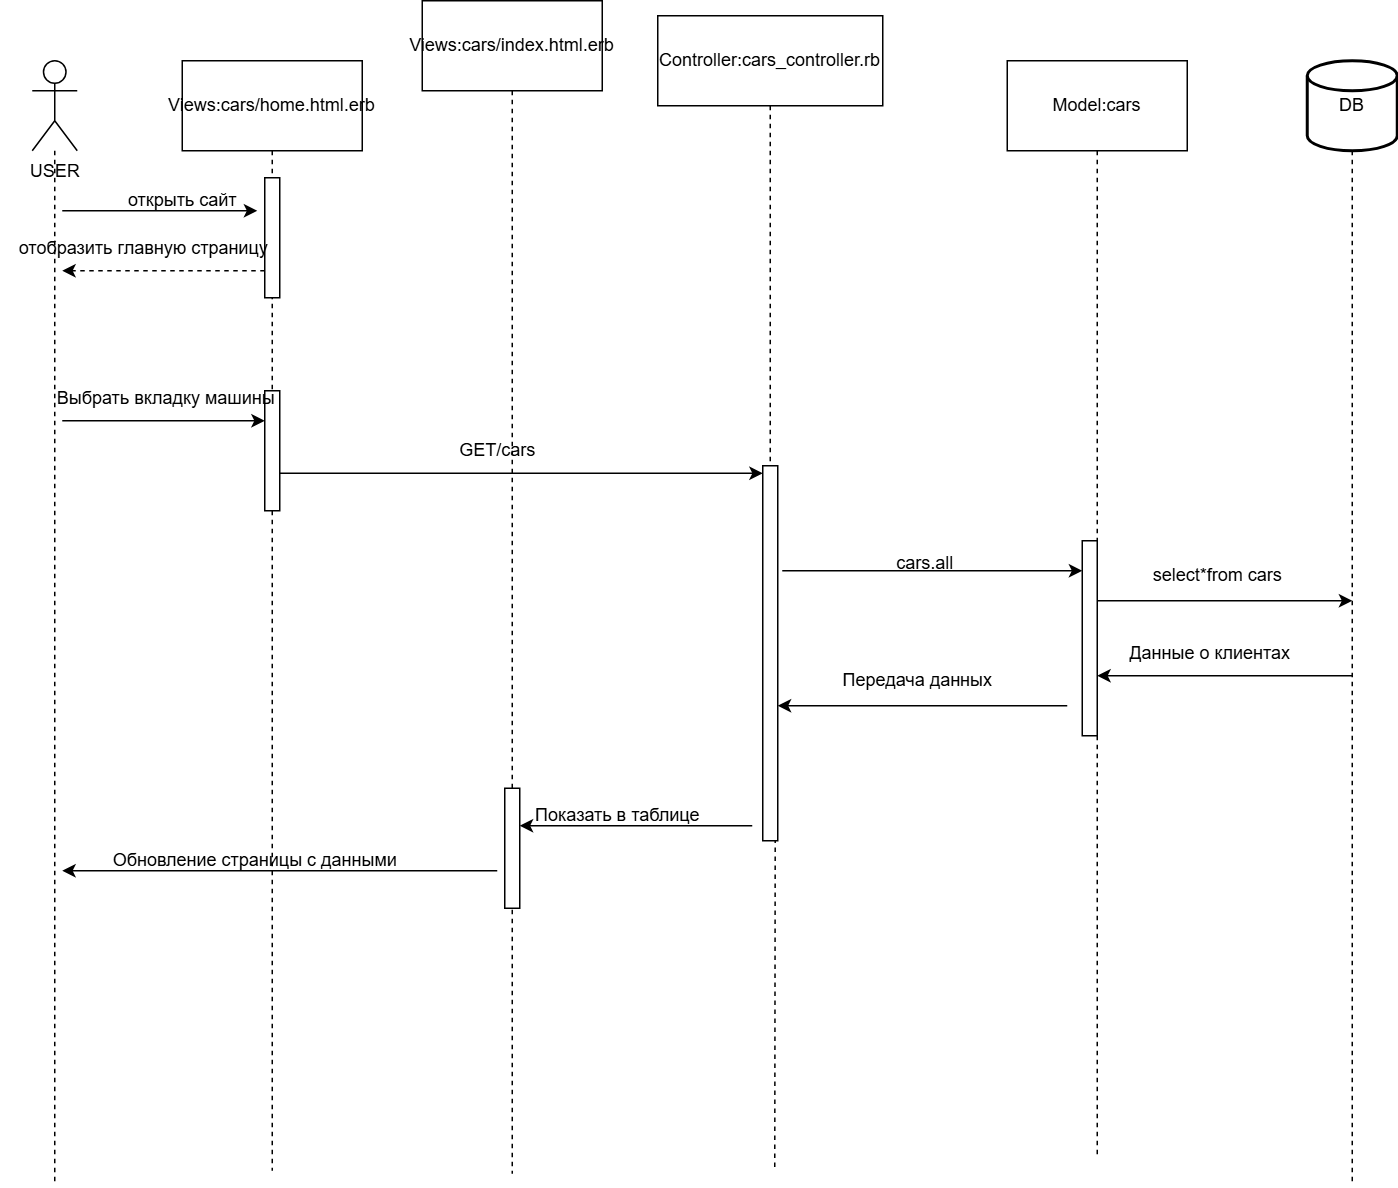

The diagram above was exported from draw.io. Its source (the exported page's mxGraphModel, read from the mxfile embedded in the PNG):
<mxGraphModel dx="1434" dy="780" grid="1" gridSize="10" guides="1" tooltips="1" connect="1" arrows="1" fold="1" page="1" pageScale="1" pageWidth="827" pageHeight="1169" math="0" shadow="0">
  <root>
    <mxCell id="0" />
    <mxCell id="1" parent="0" />
    <mxCell id="ldQITzWyKh8IYt9gVKb6-10" style="edgeStyle=orthogonalEdgeStyle;rounded=0;orthogonalLoop=1;jettySize=auto;html=1;dashed=1;endArrow=none;startFill=0;" edge="1" parent="1" source="ldQITzWyKh8IYt9gVKb6-1">
      <mxGeometry relative="1" as="geometry">
        <mxPoint x="835" y="800" as="targetPoint" />
      </mxGeometry>
    </mxCell>
    <mxCell id="ldQITzWyKh8IYt9gVKb6-1" value="Controller:cars_controller.rb" style="rounded=0;whiteSpace=wrap;html=1;" vertex="1" parent="1">
      <mxGeometry x="757" y="30" width="150" height="60" as="geometry" />
    </mxCell>
    <mxCell id="ldQITzWyKh8IYt9gVKb6-11" style="edgeStyle=orthogonalEdgeStyle;rounded=0;orthogonalLoop=1;jettySize=auto;html=1;dashed=1;endArrow=none;startFill=0;" edge="1" parent="1" source="ldQITzWyKh8IYt9gVKb6-2">
      <mxGeometry relative="1" as="geometry">
        <mxPoint x="1050" y="790" as="targetPoint" />
      </mxGeometry>
    </mxCell>
    <mxCell id="ldQITzWyKh8IYt9gVKb6-2" value="Model:cars" style="rounded=0;whiteSpace=wrap;html=1;" vertex="1" parent="1">
      <mxGeometry x="990" y="60" width="120" height="60" as="geometry" />
    </mxCell>
    <mxCell id="ldQITzWyKh8IYt9gVKb6-12" style="edgeStyle=orthogonalEdgeStyle;rounded=0;orthogonalLoop=1;jettySize=auto;html=1;dashed=1;endArrow=none;startFill=0;" edge="1" parent="1" source="ldQITzWyKh8IYt9gVKb6-3">
      <mxGeometry relative="1" as="geometry">
        <mxPoint x="1220" y="810" as="targetPoint" />
      </mxGeometry>
    </mxCell>
    <mxCell id="ldQITzWyKh8IYt9gVKb6-3" value="DB" style="strokeWidth=2;html=1;shape=mxgraph.flowchart.database;whiteSpace=wrap;" vertex="1" parent="1">
      <mxGeometry x="1190" y="60" width="60" height="60" as="geometry" />
    </mxCell>
    <mxCell id="ldQITzWyKh8IYt9gVKb6-8" style="edgeStyle=orthogonalEdgeStyle;rounded=0;orthogonalLoop=1;jettySize=auto;html=1;dashed=1;endArrow=none;startFill=0;" edge="1" parent="1" source="ldQITzWyKh8IYt9gVKb6-4">
      <mxGeometry relative="1" as="geometry">
        <mxPoint x="500" y="800" as="targetPoint" />
      </mxGeometry>
    </mxCell>
    <mxCell id="ldQITzWyKh8IYt9gVKb6-4" value="Views:cars/home.html.erb" style="rounded=0;whiteSpace=wrap;html=1;" vertex="1" parent="1">
      <mxGeometry x="440" y="60" width="120" height="60" as="geometry" />
    </mxCell>
    <mxCell id="ldQITzWyKh8IYt9gVKb6-9" style="edgeStyle=orthogonalEdgeStyle;rounded=0;orthogonalLoop=1;jettySize=auto;html=1;dashed=1;endArrow=none;startFill=0;" edge="1" parent="1" source="ldQITzWyKh8IYt9gVKb6-5">
      <mxGeometry relative="1" as="geometry">
        <mxPoint x="660" y="802" as="targetPoint" />
      </mxGeometry>
    </mxCell>
    <mxCell id="ldQITzWyKh8IYt9gVKb6-5" value="Views:cars/index.html.erb" style="rounded=0;whiteSpace=wrap;html=1;" vertex="1" parent="1">
      <mxGeometry x="600" y="20" width="120" height="60" as="geometry" />
    </mxCell>
    <mxCell id="ldQITzWyKh8IYt9gVKb6-13" style="edgeStyle=orthogonalEdgeStyle;rounded=0;orthogonalLoop=1;jettySize=auto;html=1;dashed=1;endArrow=none;startFill=0;" edge="1" parent="1" source="ldQITzWyKh8IYt9gVKb6-6">
      <mxGeometry relative="1" as="geometry">
        <mxPoint x="355" y="810" as="targetPoint" />
      </mxGeometry>
    </mxCell>
    <mxCell id="ldQITzWyKh8IYt9gVKb6-6" value="USER" style="shape=umlActor;verticalLabelPosition=bottom;verticalAlign=top;html=1;outlineConnect=0;" vertex="1" parent="1">
      <mxGeometry x="340" y="60" width="30" height="60" as="geometry" />
    </mxCell>
    <mxCell id="ldQITzWyKh8IYt9gVKb6-14" value="" style="endArrow=classic;html=1;rounded=0;" edge="1" parent="1">
      <mxGeometry width="50" height="50" relative="1" as="geometry">
        <mxPoint x="360" y="160" as="sourcePoint" />
        <mxPoint x="490" y="160" as="targetPoint" />
      </mxGeometry>
    </mxCell>
    <mxCell id="ldQITzWyKh8IYt9gVKb6-16" value="" style="html=1;points=[[0,0,0,0,5],[0,1,0,0,-5],[1,0,0,0,5],[1,1,0,0,-5]];perimeter=orthogonalPerimeter;outlineConnect=0;targetShapes=umlLifeline;portConstraint=eastwest;newEdgeStyle={&quot;curved&quot;:0,&quot;rounded&quot;:0};" vertex="1" parent="1">
      <mxGeometry x="495" y="138" width="10" height="80" as="geometry" />
    </mxCell>
    <mxCell id="ldQITzWyKh8IYt9gVKb6-17" value="открыть сайт" style="text;html=1;align=center;verticalAlign=middle;resizable=0;points=[];autosize=1;strokeColor=none;fillColor=none;" vertex="1" parent="1">
      <mxGeometry x="390" y="138" width="100" height="30" as="geometry" />
    </mxCell>
    <mxCell id="ldQITzWyKh8IYt9gVKb6-18" value="" style="endArrow=classic;html=1;rounded=0;dashed=1;" edge="1" parent="1" source="ldQITzWyKh8IYt9gVKb6-16">
      <mxGeometry width="50" height="50" relative="1" as="geometry">
        <mxPoint x="470" y="200" as="sourcePoint" />
        <mxPoint x="360" y="200" as="targetPoint" />
      </mxGeometry>
    </mxCell>
    <mxCell id="ldQITzWyKh8IYt9gVKb6-20" value="отобразить главную страницу" style="text;html=1;align=center;verticalAlign=middle;resizable=0;points=[];autosize=1;strokeColor=none;fillColor=none;" vertex="1" parent="1">
      <mxGeometry x="319" y="170" width="190" height="30" as="geometry" />
    </mxCell>
    <mxCell id="ldQITzWyKh8IYt9gVKb6-21" value="" style="html=1;points=[[0,0,0,0,5],[0,1,0,0,-5],[1,0,0,0,5],[1,1,0,0,-5]];perimeter=orthogonalPerimeter;outlineConnect=0;targetShapes=umlLifeline;portConstraint=eastwest;newEdgeStyle={&quot;curved&quot;:0,&quot;rounded&quot;:0};" vertex="1" parent="1">
      <mxGeometry x="827" y="330" width="10" height="250" as="geometry" />
    </mxCell>
    <mxCell id="ldQITzWyKh8IYt9gVKb6-22" value="" style="html=1;points=[[0,0,0,0,5],[0,1,0,0,-5],[1,0,0,0,5],[1,1,0,0,-5]];perimeter=orthogonalPerimeter;outlineConnect=0;targetShapes=umlLifeline;portConstraint=eastwest;newEdgeStyle={&quot;curved&quot;:0,&quot;rounded&quot;:0};" vertex="1" parent="1">
      <mxGeometry x="495" y="280" width="10" height="80" as="geometry" />
    </mxCell>
    <mxCell id="ldQITzWyKh8IYt9gVKb6-24" value="" style="endArrow=classic;html=1;rounded=0;" edge="1" parent="1" target="ldQITzWyKh8IYt9gVKb6-22">
      <mxGeometry width="50" height="50" relative="1" as="geometry">
        <mxPoint x="360" y="300" as="sourcePoint" />
        <mxPoint x="580" y="430" as="targetPoint" />
      </mxGeometry>
    </mxCell>
    <mxCell id="ldQITzWyKh8IYt9gVKb6-25" value="Выбрать вкладку машины" style="text;html=1;align=center;verticalAlign=middle;resizable=0;points=[];autosize=1;strokeColor=none;fillColor=none;" vertex="1" parent="1">
      <mxGeometry x="344" y="270" width="170" height="30" as="geometry" />
    </mxCell>
    <mxCell id="ldQITzWyKh8IYt9gVKb6-26" value="" style="endArrow=classic;html=1;rounded=0;entryX=0;entryY=0;entryDx=0;entryDy=5;entryPerimeter=0;" edge="1" parent="1" source="ldQITzWyKh8IYt9gVKb6-22" target="ldQITzWyKh8IYt9gVKb6-21">
      <mxGeometry width="50" height="50" relative="1" as="geometry">
        <mxPoint x="510" y="310" as="sourcePoint" />
        <mxPoint x="580" y="430" as="targetPoint" />
      </mxGeometry>
    </mxCell>
    <mxCell id="ldQITzWyKh8IYt9gVKb6-27" value="GET/cars" style="text;html=1;align=center;verticalAlign=middle;resizable=0;points=[];autosize=1;strokeColor=none;fillColor=none;" vertex="1" parent="1">
      <mxGeometry x="615" y="305" width="70" height="30" as="geometry" />
    </mxCell>
    <mxCell id="ldQITzWyKh8IYt9gVKb6-28" value="" style="html=1;points=[[0,0,0,0,5],[0,1,0,0,-5],[1,0,0,0,5],[1,1,0,0,-5]];perimeter=orthogonalPerimeter;outlineConnect=0;targetShapes=umlLifeline;portConstraint=eastwest;newEdgeStyle={&quot;curved&quot;:0,&quot;rounded&quot;:0};" vertex="1" parent="1">
      <mxGeometry x="1040" y="380" width="10" height="130" as="geometry" />
    </mxCell>
    <mxCell id="ldQITzWyKh8IYt9gVKb6-29" value="" style="endArrow=classic;html=1;rounded=0;" edge="1" parent="1" target="ldQITzWyKh8IYt9gVKb6-28">
      <mxGeometry width="50" height="50" relative="1" as="geometry">
        <mxPoint x="840" y="400" as="sourcePoint" />
        <mxPoint x="580" y="430" as="targetPoint" />
      </mxGeometry>
    </mxCell>
    <mxCell id="ldQITzWyKh8IYt9gVKb6-30" value="cars.all" style="text;html=1;align=center;verticalAlign=middle;resizable=0;points=[];autosize=1;strokeColor=none;fillColor=none;" vertex="1" parent="1">
      <mxGeometry x="905" y="380" width="60" height="30" as="geometry" />
    </mxCell>
    <mxCell id="ldQITzWyKh8IYt9gVKb6-31" value="" style="endArrow=classic;html=1;rounded=0;" edge="1" parent="1" target="ldQITzWyKh8IYt9gVKb6-21">
      <mxGeometry width="50" height="50" relative="1" as="geometry">
        <mxPoint x="1030" y="490" as="sourcePoint" />
        <mxPoint x="580" y="430" as="targetPoint" />
      </mxGeometry>
    </mxCell>
    <mxCell id="ldQITzWyKh8IYt9gVKb6-32" value="Передача данных" style="text;html=1;align=center;verticalAlign=middle;resizable=0;points=[];autosize=1;strokeColor=none;fillColor=none;" vertex="1" parent="1">
      <mxGeometry x="870" y="458" width="120" height="30" as="geometry" />
    </mxCell>
    <mxCell id="ldQITzWyKh8IYt9gVKb6-33" value="" style="endArrow=classic;html=1;rounded=0;" edge="1" parent="1">
      <mxGeometry width="50" height="50" relative="1" as="geometry">
        <mxPoint x="1050" y="420" as="sourcePoint" />
        <mxPoint x="1220" y="420" as="targetPoint" />
      </mxGeometry>
    </mxCell>
    <mxCell id="ldQITzWyKh8IYt9gVKb6-34" value="select*from cars" style="text;html=1;align=center;verticalAlign=middle;resizable=0;points=[];autosize=1;strokeColor=none;fillColor=none;" vertex="1" parent="1">
      <mxGeometry x="1075" y="388" width="110" height="30" as="geometry" />
    </mxCell>
    <mxCell id="ldQITzWyKh8IYt9gVKb6-35" value="" style="endArrow=classic;html=1;rounded=0;" edge="1" parent="1" target="ldQITzWyKh8IYt9gVKb6-28">
      <mxGeometry width="50" height="50" relative="1" as="geometry">
        <mxPoint x="1220" y="470" as="sourcePoint" />
        <mxPoint x="580" y="430" as="targetPoint" />
      </mxGeometry>
    </mxCell>
    <mxCell id="ldQITzWyKh8IYt9gVKb6-37" value="Данные о клиентах" style="text;html=1;align=center;verticalAlign=middle;resizable=0;points=[];autosize=1;strokeColor=none;fillColor=none;" vertex="1" parent="1">
      <mxGeometry x="1060" y="440" width="130" height="30" as="geometry" />
    </mxCell>
    <mxCell id="ldQITzWyKh8IYt9gVKb6-38" value="" style="html=1;points=[[0,0,0,0,5],[0,1,0,0,-5],[1,0,0,0,5],[1,1,0,0,-5]];perimeter=orthogonalPerimeter;outlineConnect=0;targetShapes=umlLifeline;portConstraint=eastwest;newEdgeStyle={&quot;curved&quot;:0,&quot;rounded&quot;:0};" vertex="1" parent="1">
      <mxGeometry x="655" y="545" width="10" height="80" as="geometry" />
    </mxCell>
    <mxCell id="ldQITzWyKh8IYt9gVKb6-39" value="" style="endArrow=classic;html=1;rounded=0;" edge="1" parent="1" target="ldQITzWyKh8IYt9gVKb6-38">
      <mxGeometry width="50" height="50" relative="1" as="geometry">
        <mxPoint x="820" y="570" as="sourcePoint" />
        <mxPoint x="580" y="430" as="targetPoint" />
      </mxGeometry>
    </mxCell>
    <mxCell id="ldQITzWyKh8IYt9gVKb6-40" value="Показать в таблице" style="text;html=1;align=center;verticalAlign=middle;resizable=0;points=[];autosize=1;strokeColor=none;fillColor=none;" vertex="1" parent="1">
      <mxGeometry x="665" y="548" width="130" height="30" as="geometry" />
    </mxCell>
    <mxCell id="ldQITzWyKh8IYt9gVKb6-41" value="" style="endArrow=classic;html=1;rounded=0;" edge="1" parent="1">
      <mxGeometry width="50" height="50" relative="1" as="geometry">
        <mxPoint x="650" y="600" as="sourcePoint" />
        <mxPoint x="360" y="600" as="targetPoint" />
      </mxGeometry>
    </mxCell>
    <mxCell id="ldQITzWyKh8IYt9gVKb6-42" value="Обновление страницы с данными&amp;nbsp;" style="text;html=1;align=center;verticalAlign=middle;resizable=0;points=[];autosize=1;strokeColor=none;fillColor=none;" vertex="1" parent="1">
      <mxGeometry x="380" y="578" width="220" height="30" as="geometry" />
    </mxCell>
  </root>
</mxGraphModel>